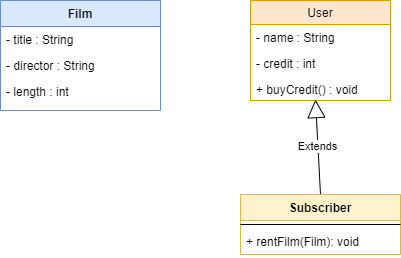

The diagram above was exported from draw.io. Its source (the exported page's mxGraphModel, read from the mxfile embedded in the PNG):
<mxGraphModel dx="1422" dy="762" grid="1" gridSize="10" guides="1" tooltips="1" connect="1" arrows="1" fold="1" page="1" pageScale="1" pageWidth="827" pageHeight="1169" math="0" shadow="0">
  <root>
    <mxCell id="WIyWlLk6GJQsqaUBKTNV-0" />
    <mxCell id="WIyWlLk6GJQsqaUBKTNV-1" parent="WIyWlLk6GJQsqaUBKTNV-0" />
    <mxCell id="p_B7x58pxPt7zuLcd7cx-62" value="Film&#10;" style="swimlane;fontStyle=1;align=center;verticalAlign=top;childLayout=stackLayout;horizontal=1;startSize=26;horizontalStack=0;resizeParent=1;resizeParentMax=0;resizeLast=0;collapsible=1;marginBottom=0;fillColor=#dae8fc;strokeColor=#6c8ebf;" vertex="1" parent="WIyWlLk6GJQsqaUBKTNV-1">
      <mxGeometry x="140" y="136" width="160" height="110" as="geometry" />
    </mxCell>
    <mxCell id="p_B7x58pxPt7zuLcd7cx-63" value="- title : String&#10;" style="text;strokeColor=none;fillColor=none;align=left;verticalAlign=top;spacingLeft=4;spacingRight=4;overflow=hidden;rotatable=0;points=[[0,0.5],[1,0.5]];portConstraint=eastwest;" vertex="1" parent="p_B7x58pxPt7zuLcd7cx-62">
      <mxGeometry y="26" width="160" height="26" as="geometry" />
    </mxCell>
    <mxCell id="p_B7x58pxPt7zuLcd7cx-67" value="- director : String&#10;" style="text;strokeColor=none;fillColor=none;align=left;verticalAlign=top;spacingLeft=4;spacingRight=4;overflow=hidden;rotatable=0;points=[[0,0.5],[1,0.5]];portConstraint=eastwest;" vertex="1" parent="p_B7x58pxPt7zuLcd7cx-62">
      <mxGeometry y="52" width="160" height="26" as="geometry" />
    </mxCell>
    <mxCell id="p_B7x58pxPt7zuLcd7cx-72" value="- length : int&#10;" style="text;strokeColor=none;fillColor=none;align=left;verticalAlign=top;spacingLeft=4;spacingRight=4;overflow=hidden;rotatable=0;points=[[0,0.5],[1,0.5]];portConstraint=eastwest;" vertex="1" parent="p_B7x58pxPt7zuLcd7cx-62">
      <mxGeometry y="78" width="160" height="32" as="geometry" />
    </mxCell>
    <mxCell id="p_B7x58pxPt7zuLcd7cx-68" value="User" style="swimlane;fontStyle=0;childLayout=stackLayout;horizontal=1;startSize=24;fillColor=#ffe6cc;horizontalStack=0;resizeParent=1;resizeParentMax=0;resizeLast=0;collapsible=1;marginBottom=0;strokeColor=#d79b00;" vertex="1" parent="WIyWlLk6GJQsqaUBKTNV-1">
      <mxGeometry x="390" y="136" width="140" height="100" as="geometry">
        <mxRectangle x="390" y="136" width="60" height="26" as="alternateBounds" />
      </mxGeometry>
    </mxCell>
    <mxCell id="p_B7x58pxPt7zuLcd7cx-69" value="- name : String" style="text;strokeColor=none;fillColor=none;align=left;verticalAlign=top;spacingLeft=4;spacingRight=4;overflow=hidden;rotatable=0;points=[[0,0.5],[1,0.5]];portConstraint=eastwest;" vertex="1" parent="p_B7x58pxPt7zuLcd7cx-68">
      <mxGeometry y="24" width="140" height="26" as="geometry" />
    </mxCell>
    <mxCell id="p_B7x58pxPt7zuLcd7cx-70" value="- credit : int" style="text;strokeColor=none;fillColor=none;align=left;verticalAlign=top;spacingLeft=4;spacingRight=4;overflow=hidden;rotatable=0;points=[[0,0.5],[1,0.5]];portConstraint=eastwest;" vertex="1" parent="p_B7x58pxPt7zuLcd7cx-68">
      <mxGeometry y="50" width="140" height="26" as="geometry" />
    </mxCell>
    <mxCell id="p_B7x58pxPt7zuLcd7cx-71" value="+ buyCredit() : void" style="text;strokeColor=none;fillColor=none;align=left;verticalAlign=top;spacingLeft=4;spacingRight=4;overflow=hidden;rotatable=0;points=[[0,0.5],[1,0.5]];portConstraint=eastwest;" vertex="1" parent="p_B7x58pxPt7zuLcd7cx-68">
      <mxGeometry y="76" width="140" height="24" as="geometry" />
    </mxCell>
    <mxCell id="p_B7x58pxPt7zuLcd7cx-73" value="Extends" style="endArrow=block;endSize=16;endFill=0;html=1;entryX=0.464;entryY=0.962;entryDx=0;entryDy=0;entryPerimeter=0;exitX=0.5;exitY=0;exitDx=0;exitDy=0;" edge="1" parent="WIyWlLk6GJQsqaUBKTNV-1" source="p_B7x58pxPt7zuLcd7cx-74" target="p_B7x58pxPt7zuLcd7cx-71">
      <mxGeometry width="160" relative="1" as="geometry">
        <mxPoint x="455" y="320" as="sourcePoint" />
        <mxPoint x="550" y="390" as="targetPoint" />
      </mxGeometry>
    </mxCell>
    <mxCell id="p_B7x58pxPt7zuLcd7cx-74" value="Subscriber&#10;" style="swimlane;fontStyle=1;align=center;verticalAlign=top;childLayout=stackLayout;horizontal=1;startSize=26;horizontalStack=0;resizeParent=1;resizeParentMax=0;resizeLast=0;collapsible=1;marginBottom=0;fillColor=#fff2cc;strokeColor=#d6b656;" vertex="1" parent="WIyWlLk6GJQsqaUBKTNV-1">
      <mxGeometry x="380" y="330" width="160" height="60" as="geometry" />
    </mxCell>
    <mxCell id="p_B7x58pxPt7zuLcd7cx-76" value="" style="line;strokeWidth=1;fillColor=none;align=left;verticalAlign=middle;spacingTop=-1;spacingLeft=3;spacingRight=3;rotatable=0;labelPosition=right;points=[];portConstraint=eastwest;" vertex="1" parent="p_B7x58pxPt7zuLcd7cx-74">
      <mxGeometry y="26" width="160" height="8" as="geometry" />
    </mxCell>
    <mxCell id="p_B7x58pxPt7zuLcd7cx-77" value="+ rentFilm(Film): void" style="text;strokeColor=none;fillColor=none;align=left;verticalAlign=top;spacingLeft=4;spacingRight=4;overflow=hidden;rotatable=0;points=[[0,0.5],[1,0.5]];portConstraint=eastwest;" vertex="1" parent="p_B7x58pxPt7zuLcd7cx-74">
      <mxGeometry y="34" width="160" height="26" as="geometry" />
    </mxCell>
  </root>
</mxGraphModel>